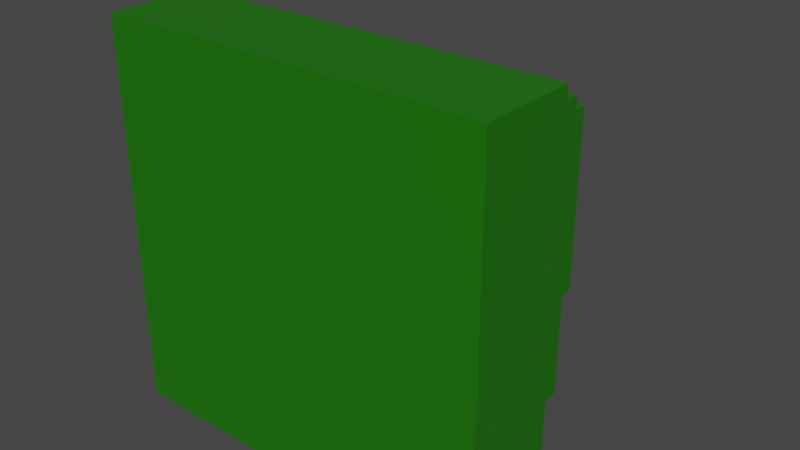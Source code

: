 # Source: redwoodFoliage1.blend  (saved by Blender 2.92.15; exported with 4.5.12 LTS)
import bpy
from mathutils import Matrix  # noqa: F401  (used for matrix-valued properties, if any)

bpy.ops.wm.read_factory_settings(use_empty=True)
scene = bpy.context.scene
scene.name = 'Scene'

# ---- collections
col_collection = bpy.data.collections.new('Collection'); scene.collection.children.link(col_collection)

# ---- materials (node trees are filled in below, after node groups)
mat_material = bpy.data.materials.new('Material')
mat_material.alpha_threshold = 0.0
mat_material.use_transparent_shadow = False
mat_material.line_color = (0.0, 0.0, 0.0, 1.0)

# ---- material node trees
mat_material.use_nodes = True; mat_material.node_tree.nodes.clear()
_N = mat_material.node_tree.nodes; _L = mat_material.node_tree.links
n0 = _N.new('ShaderNodeOutputMaterial'); n0.name = 'Material Output'; n0.location = (300, 300)
n1 = _N.new('ShaderNodeBsdfPrincipled'); n1.name = 'Principled BSDF'; n1.location = (10, 300)
n1.distribution = 'GGX'
n1.subsurface_method = 'BURLEY'
n1.inputs[0].default_value = (0.01229, 0.1651, 0.001214, 1.0)
n1.inputs[2].default_value = 0.4
n1.inputs[3].default_value = 1.45
n1.inputs[27].default_value = (0.0, 0.0, 0.0, 1.0)
n1.inputs[28].default_value = 1.0
_L.new(n1.outputs[0], n0.inputs[0])
n0.is_active_output = True

# ---- world
world_world = bpy.data.worlds.new('World'); scene.world = world_world
world_world.use_nodes = True; world_world.node_tree.nodes.clear()
_N = world_world.node_tree.nodes; _L = world_world.node_tree.links
n0 = _N.new('ShaderNodeOutputWorld'); n0.name = 'World Output'; n0.location = (300, 300)
n1 = _N.new('ShaderNodeBackground'); n1.name = 'Background'; n1.location = (10, 300)
n1.inputs[0].default_value = (0.05088, 0.05088, 0.05088, 1.0)
_L.new(n1.outputs[0], n0.inputs[0])
n0.is_active_output = True
world_world.color = (0.05088, 0.05088, 0.05088)
world_world.use_sun_shadow = False
world_world.sun_shadow_jitter_overblur = 0.0

# ---- meshes
me_cube_002 = bpy.data.meshes.new('Cube.002')
me_cube_002.from_pydata([(5.262, 24.76, -4.412), (5.262, 19.76, -4.412), (5.262, 24.76, 5.588), (5.262, 19.76, 5.588), (-4.738, 24.76, -4.412), (-4.738, 19.76, -4.412), (-4.738, 24.76, 5.588), (-4.738, 19.76, 5.588), (7.762, 19.76, -6.912), (7.762, 14.76, -6.912), (7.762, 19.76, 8.088), (7.762, 14.76, 8.088), (-7.238, 19.76, -6.912), (-7.238, 14.76, -6.912), (-7.238, 19.76, 8.088), (-7.238, 14.76, 8.088), (10.26, 14.76, -9.412), (10.26, 9.759, -9.412), (10.26, 14.76, 10.59), (10.26, 9.759, 10.59), (-9.738, 14.76, -9.412), (-9.738, 9.759, -9.412), (-9.738, 14.76, 10.59), (-9.738, 9.759, 10.59)], [], [(0, 4, 6, 2), (3, 2, 6, 7), (7, 6, 4, 5), (5, 1, 3, 7), (1, 0, 2, 3), (5, 4, 0, 1), (8, 12, 14, 10), (11, 10, 14, 15), (15, 14, 12, 13), (13, 9, 11, 15), (9, 8, 10, 11), (13, 12, 8, 9), (16, 20, 22, 18), (19, 18, 22, 23), (23, 22, 20, 21), (21, 17, 19, 23), (17, 16, 18, 19), (21, 20, 16, 17)])
_uv = me_cube_002.uv_layers.new(name='UVMap')
_uv.uv.foreach_set('vector', [0.625, 0.5, 0.875, 0.5, 0.875, 0.75, 0.625, 0.75, 0.375, 0.75, 0.625, 0.75, 0.625, 1.0, 0.375, 1.0, 0.375, 0.0, 0.625, 0.0, 0.625, 0.25, 0.375, 0.25, 0.125, 0.5, 0.375, 0.5, 0.375, 0.75, 0.125, 0.75, 0.375, 0.5, 0.625, 0.5, 0.625, 0.75, 0.375, 0.75, 0.375, 0.25, 0.625, 0.25, 0.625, 0.5, 0.375, 0.5, 0.625, 0.5, 0.875, 0.5, 0.875, 0.75, 0.625, 0.75, 0.375, 0.75, 0.625, 0.75, 0.625, 1.0, 0.375, 1.0, 0.375, 0.0, 0.625, 0.0, 0.625, 0.25, 0.375, 0.25, 0.125, 0.5, 0.375, 0.5, 0.375, 0.75, 0.125, 0.75, 0.375, 0.5, 0.625, 0.5, 0.625, 0.75, 0.375, 0.75, 0.375, 0.25, 0.625, 0.25, 0.625, 0.5, 0.375, 0.5, 0.625, 0.5, 0.875, 0.5, 0.875, 0.75, 0.625, 0.75, 0.375, 0.75, 0.625, 0.75, 0.625, 1.0, 0.375, 1.0, 0.375, 0.0, 0.625, 0.0, 0.625, 0.25, 0.375, 0.25, 0.125, 0.5, 0.375, 0.5, 0.375, 0.75, 0.125, 0.75, 0.375, 0.5, 0.625, 0.5, 0.625, 0.75, 0.375, 0.75, 0.375, 0.25, 0.625, 0.25, 0.625, 0.5, 0.375, 0.5])
me_cube_002.materials.append(mat_material)
me_cube_002.use_remesh_preserve_volume = False
me_cube_002.use_remesh_preserve_attributes = False
me_cube_002.use_mirror_vertex_groups = False
me_cube_002.update()

# ---- objects
ob_cube_002 = bpy.data.objects.new('Cube.002', me_cube_002)

# ---- transforms, parenting, visibility, modifiers, constraints
ob_cube_002.location = (-0.116, -9.737, -0.8176)
ob_cube_002.lock_rotations_4d = False
ob_cube_002.empty_display_type = 'ARROWS'
ob_cube_002.lineart.crease_threshold = 0.0

# ---- collection membership
col_collection.objects.link(ob_cube_002)

# ---- scene / render settings (as saved in the file)
scene.frame_start = 1; scene.frame_end = 250; scene.frame_set(1)
scene.render.engine = 'BLENDER_EEVEE_NEXT'
scene.cycles.use_denoising = False
scene.cycles.samples = 128
scene.cycles.sampling_pattern = 'TABULATED_SOBOL'
scene.cycles.use_adaptive_sampling = False
scene.cycles.use_light_tree = False
scene.view_settings.view_transform = 'Filmic'
bpy.context.view_layer.update()

# ---- added for rendering (the .blend has no active camera and no usable light): camera, sun
cam_auto = bpy.data.cameras.new('AutoCamera')
cam_auto.lens = 50.0
cam_auto.sensor_width = 36.0
cam_auto.clip_end = 1000.0
ob_auto_camera = bpy.data.objects.new('AutoCamera', cam_auto)
scene.collection.objects.link(ob_auto_camera)
ob_auto_camera.location = (29.7674, -28.0239, 23.4675)
ob_auto_camera.rotation_euler = (1.09748, -7.21219e-08, 0.694738)
scene.camera = ob_auto_camera
light_auto_sun = bpy.data.lights.new('AutoSun', 'SUN')
light_auto_sun.energy = 3.0
light_auto_sun.angle = 0.0523599
ob_auto_sun = bpy.data.objects.new('AutoSun', light_auto_sun)
scene.collection.objects.link(ob_auto_sun)
ob_auto_sun.rotation_euler = (0.872665, 0.174533, 0.523599)
bpy.context.view_layer.update()
